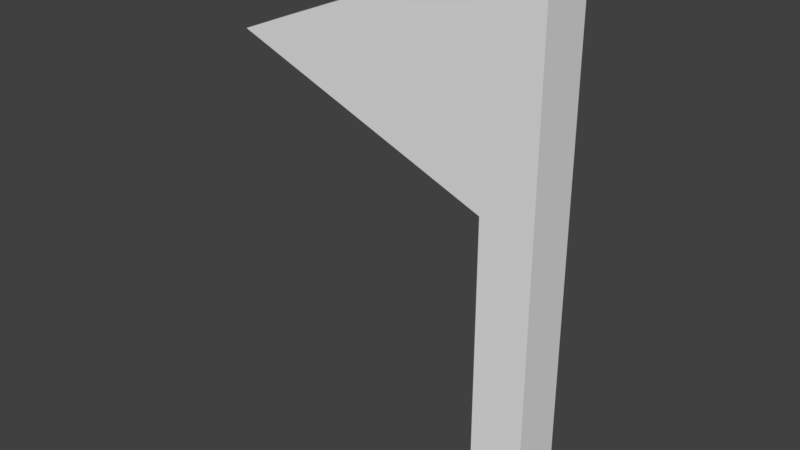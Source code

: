 # Source: StartFlag.blend  (saved by Blender 2.78.0; exported with 4.5.12 LTS)
import bpy
from mathutils import Matrix  # noqa: F401  (used for matrix-valued properties, if any)

bpy.ops.wm.read_factory_settings(use_empty=True)
scene = bpy.context.scene
scene.name = 'Scene'

# ---- collections
col_collection_1 = bpy.data.collections.new('Collection 1'); scene.collection.children.link(col_collection_1)

# ---- materials (node trees are filled in below, after node groups)
mat_material = bpy.data.materials.new('Material')
mat_material.alpha_threshold = 0.0
mat_material.use_transparent_shadow = False
mat_material.roughness = 0.5
mat_material.line_color = (0.0, 0.0, 0.0, 1.0)

# ---- material node trees

# ---- world
world_world = bpy.data.worlds.new('World'); scene.world = world_world
world_world.color = (0.05088, 0.05088, 0.05088)
world_world.use_sun_shadow = False
world_world.sun_shadow_jitter_overblur = 0.0
world_world.cycles.sampling_method = 'MANUAL'

# ---- meshes
me_cube = bpy.data.meshes.new('Cube')
me_cube.from_pydata([(0.05, 0.05, 0.0), (0.05, -0.05, 0.0), (-0.05, -0.05, 0.0), (-0.05, 0.05, 0.0), (0.05, 0.05, 0.6), (0.05, -0.05, 0.6), (-0.05, -0.05, 0.6), (-0.05, 0.05, 0.6), (0.05, 0.05, 1.0), (0.05, -0.05, 1.0), (-0.05, 0.05, 1.0), (-0.05, -0.05, 1.0), (-0.55, -0.05, 0.8), (-0.55, 0.05, 0.8)], [], [(0, 1, 2, 3), (7, 6, 12, 13), (0, 4, 5, 1), (1, 5, 6, 2), (2, 6, 7, 3), (4, 0, 3, 7), (8, 10, 11, 9), (4, 7, 10, 8), (6, 5, 9, 11), (5, 4, 8, 9), (6, 11, 12), (10, 7, 13), (11, 10, 13, 12)])
_uv = me_cube.uv_layers.new(name='UVMap')
_uv.uv.foreach_set('vector', [0.06546, 0.8289, 0.06546, 0.9043, 0.0, 0.9043, 2.086e-07, 0.8289, 1.0, 0.3985, 0.9333, 0.3985, 0.9333, 4.492e-08, 1.0, 0.0, 0.8667, 0.0, 0.8667, 0.5275, 0.8, 0.5275, 0.8, 0.0, 0.8, 0.0, 0.8, 0.5275, 0.7333, 0.5275, 0.7333, 8.983e-08, 0.9333, 0.0, 0.9333, 0.5275, 0.8667, 0.5275, 0.8667, 0.0, 3.974e-08, 0.5275, 4.371e-07, 0.0, 0.06667, 0.0, 0.06667, 0.5275, 0.8667, 1.0, 0.8667, 0.926, 0.9333, 0.926, 0.9333, 1.0, 3.974e-08, 0.5275, 0.06667, 0.5275, 0.06667, 0.8289, 0.0, 0.8289, 0.7333, 0.5275, 0.8, 0.5275, 0.8, 0.8289, 0.7333, 0.8289, 0.8, 0.5275, 0.8667, 0.5275, 0.8667, 0.8289, 0.8, 0.8289, 0.7333, 0.5275, 0.7333, 0.8289, 0.4, 0.6782, 0.06667, 0.8289, 0.06667, 0.5275, 0.4, 0.6782, 0.9333, 0.926, 0.8667, 0.926, 0.8667, 0.5275, 0.9333, 0.5275])
_ca = me_cube.color_attributes.new('Col', 'BYTE_COLOR', 'CORNER')
_ca.data.foreach_set('color', [1.0, 1.0, 1.0, 1.0, 1.0, 1.0, 1.0, 1.0, 1.0, 1.0, 1.0, 1.0, 1.0, 1.0, 1.0, 1.0, 1.0, 1.0, 1.0, 1.0, 1.0, 1.0, 1.0, 1.0, 1.0, 1.0, 1.0, 1.0, 1.0, 1.0, 1.0, 1.0, 1.0, 1.0, 1.0, 1.0, 1.0, 1.0, 1.0, 1.0, 1.0, 1.0, 1.0, 1.0, 1.0, 1.0, 1.0, 1.0, 1.0, 1.0, 1.0, 1.0, 1.0, 1.0, 1.0, 1.0, 1.0, 1.0, 1.0, 1.0, 1.0, 1.0, 1.0, 1.0, 1.0, 1.0, 1.0, 1.0, 1.0, 1.0, 1.0, 1.0, 1.0, 1.0, 1.0, 1.0, 1.0, 1.0, 1.0, 1.0, 1.0, 1.0, 1.0, 1.0, 1.0, 1.0, 1.0, 1.0, 1.0, 1.0, 1.0, 1.0, 1.0, 1.0, 1.0, 1.0, 1.0, 1.0, 1.0, 1.0, 1.0, 1.0, 1.0, 1.0, 1.0, 1.0, 1.0, 1.0, 1.0, 1.0, 1.0, 1.0, 1.0, 1.0, 1.0, 1.0, 1.0, 1.0, 1.0, 1.0, 1.0, 1.0, 1.0, 1.0, 1.0, 1.0, 1.0, 1.0, 1.0, 1.0, 1.0, 1.0, 1.0, 1.0, 1.0, 1.0, 1.0, 1.0, 1.0, 1.0, 1.0, 1.0, 1.0, 1.0, 1.0, 1.0, 1.0, 1.0, 1.0, 1.0, 1.0, 1.0, 1.0, 1.0, 1.0, 1.0, 1.0, 1.0, 1.0, 1.0, 1.0, 1.0, 1.0, 1.0, 1.0, 1.0, 1.0, 1.0, 1.0, 1.0, 1.0, 1.0, 1.0, 1.0, 1.0, 1.0, 1.0, 1.0, 1.0, 1.0, 1.0, 1.0, 1.0, 1.0, 1.0, 1.0, 1.0, 1.0, 1.0, 1.0, 1.0, 1.0, 1.0, 1.0, 1.0, 1.0, 1.0, 1.0, 1.0, 1.0])
me_cube.materials.append(mat_material)
me_cube.use_remesh_preserve_volume = False
me_cube.use_remesh_preserve_attributes = False
me_cube.use_mirror_vertex_groups = False
me_cube.update()

# ---- objects
ob_startflag = bpy.data.objects.new('StartFlag', me_cube)

# ---- transforms, parenting, visibility, modifiers, constraints
ob_startflag.location = (0.0, 0.0, 0.0)
ob_startflag.lock_rotations_4d = False
ob_startflag.empty_display_type = 'ARROWS'
ob_startflag.lineart.crease_threshold = 0.0

# ---- collection membership
col_collection_1.objects.link(ob_startflag)

# ---- scene / render settings (as saved in the file)
scene.frame_start = 1; scene.frame_end = 250; scene.frame_set(1)
scene.render.engine = 'BLENDER_EEVEE_NEXT'
scene.render.resolution_percentage = 50
scene.render.dither_intensity = 0.0
scene.cycles.use_denoising = False
scene.cycles.samples = 128
scene.cycles.sampling_pattern = 'TABULATED_SOBOL'
scene.cycles.light_sampling_threshold = 0.0
scene.cycles.use_adaptive_sampling = False
scene.cycles.use_light_tree = False
scene.cycles.blur_glossy = 0.0
scene.cycles.sample_clamp_indirect = 0.0
scene.view_settings.view_transform = 'Standard'
bpy.context.view_layer.update()

# ---- added for rendering (the .blend has no active camera and no usable light): camera, sun
cam_auto = bpy.data.cameras.new('AutoCamera')
cam_auto.lens = 50.0
cam_auto.sensor_width = 36.0
cam_auto.clip_end = 1000.0
ob_auto_camera = bpy.data.objects.new('AutoCamera', cam_auto)
scene.collection.objects.link(ob_auto_camera)
ob_auto_camera.location = (0.832948, -1.29954, 1.36636)
ob_auto_camera.rotation_euler = (1.09748, -7.21219e-08, 0.694738)
scene.camera = ob_auto_camera
light_auto_sun = bpy.data.lights.new('AutoSun', 'SUN')
light_auto_sun.energy = 3.0
light_auto_sun.angle = 0.0523599
ob_auto_sun = bpy.data.objects.new('AutoSun', light_auto_sun)
scene.collection.objects.link(ob_auto_sun)
ob_auto_sun.rotation_euler = (0.872665, 0.174533, 0.523599)
bpy.context.view_layer.update()
